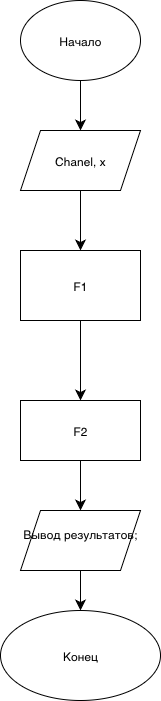

The diagram above was exported from draw.io. Its source (the exported page's mxGraphModel, read from the mxfile embedded in the PNG):
<mxGraphModel dx="320" dy="1094" grid="1" gridSize="10" guides="1" tooltips="1" connect="1" arrows="1" fold="1" page="1" pageScale="1" pageWidth="827" pageHeight="1169" math="0" shadow="0">
  <root>
    <mxCell id="0" />
    <mxCell id="1" parent="0" />
    <mxCell id="Dg9IVH-LCJq__gEjlHDE-3" value="" style="edgeStyle=none;curved=1;rounded=0;orthogonalLoop=1;jettySize=auto;html=1;fontSize=12;startSize=8;endSize=8;" parent="1" source="Dg9IVH-LCJq__gEjlHDE-1" target="Dg9IVH-LCJq__gEjlHDE-2" edge="1">
      <mxGeometry relative="1" as="geometry" />
    </mxCell>
    <mxCell id="Dg9IVH-LCJq__gEjlHDE-1" value="Начало" style="ellipse;whiteSpace=wrap;html=1;" parent="1" vertex="1">
      <mxGeometry x="440" y="460" width="120" height="80" as="geometry" />
    </mxCell>
    <mxCell id="Dg9IVH-LCJq__gEjlHDE-5" value="" style="edgeStyle=none;curved=1;rounded=0;orthogonalLoop=1;jettySize=auto;html=1;fontSize=12;startSize=8;endSize=8;" parent="1" source="Dg9IVH-LCJq__gEjlHDE-2" target="Dg9IVH-LCJq__gEjlHDE-4" edge="1">
      <mxGeometry relative="1" as="geometry" />
    </mxCell>
    <mxCell id="Dg9IVH-LCJq__gEjlHDE-2" value="Chanel, x" style="shape=parallelogram;perimeter=parallelogramPerimeter;whiteSpace=wrap;html=1;fixedSize=1;" parent="1" vertex="1">
      <mxGeometry x="440" y="590" width="120" height="60" as="geometry" />
    </mxCell>
    <mxCell id="Dg9IVH-LCJq__gEjlHDE-7" value="" style="edgeStyle=none;curved=1;rounded=0;orthogonalLoop=1;jettySize=auto;html=1;fontSize=12;startSize=8;endSize=8;" parent="1" source="Dg9IVH-LCJq__gEjlHDE-4" target="Dg9IVH-LCJq__gEjlHDE-6" edge="1">
      <mxGeometry relative="1" as="geometry" />
    </mxCell>
    <mxCell id="Dg9IVH-LCJq__gEjlHDE-4" value="F1" style="whiteSpace=wrap;html=1;" parent="1" vertex="1">
      <mxGeometry x="440" y="710" width="120" height="70" as="geometry" />
    </mxCell>
    <mxCell id="Dg9IVH-LCJq__gEjlHDE-9" value="" style="edgeStyle=none;curved=1;rounded=0;orthogonalLoop=1;jettySize=auto;html=1;fontSize=12;startSize=8;endSize=8;" parent="1" source="Dg9IVH-LCJq__gEjlHDE-6" edge="1">
      <mxGeometry relative="1" as="geometry">
        <mxPoint x="500" y="970" as="targetPoint" />
      </mxGeometry>
    </mxCell>
    <mxCell id="Dg9IVH-LCJq__gEjlHDE-6" value="F2" style="whiteSpace=wrap;html=1;" parent="1" vertex="1">
      <mxGeometry x="440" y="860" width="120" height="60" as="geometry" />
    </mxCell>
    <mxCell id="Dg9IVH-LCJq__gEjlHDE-11" value="" style="edgeStyle=none;curved=1;rounded=0;orthogonalLoop=1;jettySize=auto;html=1;fontSize=12;startSize=8;endSize=8;entryX=0.5;entryY=0;entryDx=0;entryDy=0;" parent="1" source="Dg9IVH-LCJq__gEjlHDE-16" target="Dg9IVH-LCJq__gEjlHDE-14" edge="1">
      <mxGeometry relative="1" as="geometry">
        <mxPoint x="500" y="1030" as="sourcePoint" />
        <mxPoint x="500" y="1070" as="targetPoint" />
      </mxGeometry>
    </mxCell>
    <mxCell id="Dg9IVH-LCJq__gEjlHDE-15" value="" style="edgeStyle=none;curved=1;rounded=0;orthogonalLoop=1;jettySize=auto;html=1;fontSize=12;startSize=8;endSize=8;" parent="1" target="Dg9IVH-LCJq__gEjlHDE-14" edge="1">
      <mxGeometry relative="1" as="geometry">
        <mxPoint x="500" y="1130" as="sourcePoint" />
      </mxGeometry>
    </mxCell>
    <mxCell id="Dg9IVH-LCJq__gEjlHDE-14" value="Конец" style="ellipse;whiteSpace=wrap;html=1;" parent="1" vertex="1">
      <mxGeometry x="420" y="1070" width="160" height="90" as="geometry" />
    </mxCell>
    <mxCell id="Dg9IVH-LCJq__gEjlHDE-17" value="" style="edgeStyle=none;curved=1;rounded=0;orthogonalLoop=1;jettySize=auto;html=1;fontSize=12;startSize=8;endSize=8;entryX=0.5;entryY=0;entryDx=0;entryDy=0;" parent="1" target="Dg9IVH-LCJq__gEjlHDE-16" edge="1">
      <mxGeometry relative="1" as="geometry">
        <mxPoint x="500" y="1030" as="sourcePoint" />
        <mxPoint x="500" y="1070" as="targetPoint" />
      </mxGeometry>
    </mxCell>
    <mxCell id="Dg9IVH-LCJq__gEjlHDE-16" value="Вывод результатов;&lt;div&gt;&lt;br&gt;&lt;/div&gt;" style="shape=parallelogram;perimeter=parallelogramPerimeter;whiteSpace=wrap;html=1;fixedSize=1;" parent="1" vertex="1">
      <mxGeometry x="440" y="970" width="120" height="60" as="geometry" />
    </mxCell>
  </root>
</mxGraphModel>